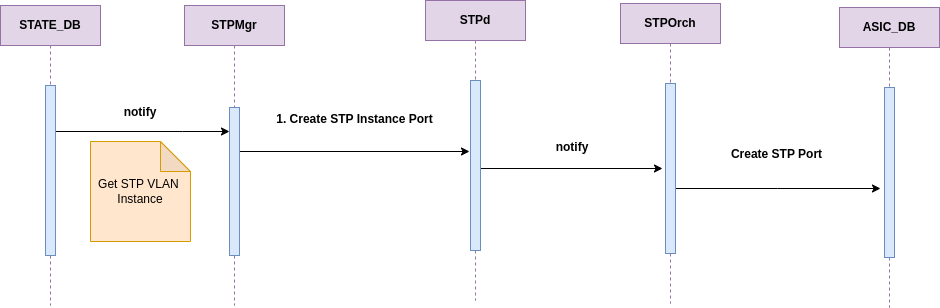

The diagram above was exported from draw.io. Its source (the exported page's mxGraphModel, read from the mxfile embedded in the PNG):
<mxGraphModel dx="1809" dy="793" grid="0" gridSize="10" guides="1" tooltips="1" connect="1" arrows="1" fold="1" page="0" pageScale="1" pageWidth="850" pageHeight="1100" math="0" shadow="0">
  <root>
    <mxCell id="0" />
    <mxCell id="1" parent="0" />
    <mxCell id="v-JBTMWoUNpmtQOUg9rP-12" style="edgeStyle=elbowEdgeStyle;rounded=0;orthogonalLoop=1;jettySize=auto;html=1;elbow=vertical;curved=0;fontStyle=1" parent="1" source="aM9ryv3xv72pqoxQDRHE-5" target="v-JBTMWoUNpmtQOUg9rP-3" edge="1">
      <mxGeometry relative="1" as="geometry">
        <Array as="points">
          <mxPoint x="353" y="166" />
        </Array>
      </mxGeometry>
    </mxCell>
    <mxCell id="aM9ryv3xv72pqoxQDRHE-5" value="STATE_DB" style="shape=umlLifeline;perimeter=lifelinePerimeter;whiteSpace=wrap;html=1;container=0;dropTarget=0;collapsible=0;recursiveResize=0;outlineConnect=0;portConstraint=eastwest;newEdgeStyle={&quot;edgeStyle&quot;:&quot;elbowEdgeStyle&quot;,&quot;elbow&quot;:&quot;vertical&quot;,&quot;curved&quot;:0,&quot;rounded&quot;:0};fillColor=#e1d5e7;strokeColor=#9673a6;fontStyle=1" parent="1" vertex="1">
      <mxGeometry x="171" y="40" width="100" height="300" as="geometry" />
    </mxCell>
    <mxCell id="aM9ryv3xv72pqoxQDRHE-6" value="" style="html=1;points=[];perimeter=orthogonalPerimeter;outlineConnect=0;targetShapes=umlLifeline;portConstraint=eastwest;newEdgeStyle={&quot;edgeStyle&quot;:&quot;elbowEdgeStyle&quot;,&quot;elbow&quot;:&quot;vertical&quot;,&quot;curved&quot;:0,&quot;rounded&quot;:0};fillColor=#dae8fc;strokeColor=#6c8ebf;fontStyle=1" parent="aM9ryv3xv72pqoxQDRHE-5" vertex="1">
      <mxGeometry x="45" y="80" width="10" height="170" as="geometry" />
    </mxCell>
    <mxCell id="v-JBTMWoUNpmtQOUg9rP-17" style="edgeStyle=elbowEdgeStyle;rounded=0;orthogonalLoop=1;jettySize=auto;html=1;elbow=vertical;curved=0;fontStyle=1" parent="1" source="v-JBTMWoUNpmtQOUg9rP-2" edge="1">
      <mxGeometry relative="1" as="geometry">
        <mxPoint x="640" y="186" as="targetPoint" />
      </mxGeometry>
    </mxCell>
    <mxCell id="v-JBTMWoUNpmtQOUg9rP-2" value="STPMgr" style="shape=umlLifeline;perimeter=lifelinePerimeter;whiteSpace=wrap;html=1;container=0;dropTarget=0;collapsible=0;recursiveResize=0;outlineConnect=0;portConstraint=eastwest;newEdgeStyle={&quot;edgeStyle&quot;:&quot;elbowEdgeStyle&quot;,&quot;elbow&quot;:&quot;vertical&quot;,&quot;curved&quot;:0,&quot;rounded&quot;:0};fillColor=#e1d5e7;strokeColor=#9673a6;fontStyle=1" parent="1" vertex="1">
      <mxGeometry x="355" y="40" width="100" height="300" as="geometry" />
    </mxCell>
    <mxCell id="v-JBTMWoUNpmtQOUg9rP-3" value="" style="html=1;points=[];perimeter=orthogonalPerimeter;outlineConnect=0;targetShapes=umlLifeline;portConstraint=eastwest;newEdgeStyle={&quot;edgeStyle&quot;:&quot;elbowEdgeStyle&quot;,&quot;elbow&quot;:&quot;vertical&quot;,&quot;curved&quot;:0,&quot;rounded&quot;:0};fillColor=#dae8fc;strokeColor=#6c8ebf;fontStyle=1" parent="v-JBTMWoUNpmtQOUg9rP-2" vertex="1">
      <mxGeometry x="45" y="102" width="10" height="148" as="geometry" />
    </mxCell>
    <mxCell id="v-JBTMWoUNpmtQOUg9rP-18" style="edgeStyle=elbowEdgeStyle;rounded=0;orthogonalLoop=1;jettySize=auto;html=1;elbow=vertical;curved=0;fontStyle=1" parent="1" source="v-JBTMWoUNpmtQOUg9rP-4" edge="1">
      <mxGeometry relative="1" as="geometry">
        <mxPoint x="833" y="203" as="targetPoint" />
      </mxGeometry>
    </mxCell>
    <mxCell id="v-JBTMWoUNpmtQOUg9rP-4" value="STPd" style="shape=umlLifeline;perimeter=lifelinePerimeter;whiteSpace=wrap;html=1;container=0;dropTarget=0;collapsible=0;recursiveResize=0;outlineConnect=0;portConstraint=eastwest;newEdgeStyle={&quot;edgeStyle&quot;:&quot;elbowEdgeStyle&quot;,&quot;elbow&quot;:&quot;vertical&quot;,&quot;curved&quot;:0,&quot;rounded&quot;:0};fillColor=#e1d5e7;strokeColor=#9673a6;fontStyle=1" parent="1" vertex="1">
      <mxGeometry x="596" y="35" width="100" height="300" as="geometry" />
    </mxCell>
    <mxCell id="v-JBTMWoUNpmtQOUg9rP-5" value="" style="html=1;points=[];perimeter=orthogonalPerimeter;outlineConnect=0;targetShapes=umlLifeline;portConstraint=eastwest;newEdgeStyle={&quot;edgeStyle&quot;:&quot;elbowEdgeStyle&quot;,&quot;elbow&quot;:&quot;vertical&quot;,&quot;curved&quot;:0,&quot;rounded&quot;:0};fillColor=#dae8fc;strokeColor=#6c8ebf;fontStyle=1" parent="v-JBTMWoUNpmtQOUg9rP-4" vertex="1">
      <mxGeometry x="45" y="80" width="10" height="170" as="geometry" />
    </mxCell>
    <mxCell id="v-JBTMWoUNpmtQOUg9rP-20" style="edgeStyle=elbowEdgeStyle;rounded=0;orthogonalLoop=1;jettySize=auto;html=1;elbow=vertical;curved=0;fontStyle=1" parent="1" edge="1">
      <mxGeometry relative="1" as="geometry">
        <mxPoint x="845" y="223" as="sourcePoint" />
        <mxPoint x="1051" y="223" as="targetPoint" />
      </mxGeometry>
    </mxCell>
    <mxCell id="v-JBTMWoUNpmtQOUg9rP-6" value="STPOrch" style="shape=umlLifeline;perimeter=lifelinePerimeter;whiteSpace=wrap;html=1;container=0;dropTarget=0;collapsible=0;recursiveResize=0;outlineConnect=0;portConstraint=eastwest;newEdgeStyle={&quot;edgeStyle&quot;:&quot;elbowEdgeStyle&quot;,&quot;elbow&quot;:&quot;vertical&quot;,&quot;curved&quot;:0,&quot;rounded&quot;:0};fillColor=#e1d5e7;strokeColor=#9673a6;fontStyle=1" parent="1" vertex="1">
      <mxGeometry x="791" y="38" width="100" height="300" as="geometry" />
    </mxCell>
    <mxCell id="v-JBTMWoUNpmtQOUg9rP-7" value="" style="html=1;points=[];perimeter=orthogonalPerimeter;outlineConnect=0;targetShapes=umlLifeline;portConstraint=eastwest;newEdgeStyle={&quot;edgeStyle&quot;:&quot;elbowEdgeStyle&quot;,&quot;elbow&quot;:&quot;vertical&quot;,&quot;curved&quot;:0,&quot;rounded&quot;:0};fillColor=#dae8fc;strokeColor=#6c8ebf;fontStyle=1" parent="v-JBTMWoUNpmtQOUg9rP-6" vertex="1">
      <mxGeometry x="45" y="80" width="10" height="170" as="geometry" />
    </mxCell>
    <mxCell id="v-JBTMWoUNpmtQOUg9rP-8" value="ASIC_DB" style="shape=umlLifeline;perimeter=lifelinePerimeter;whiteSpace=wrap;html=1;container=0;dropTarget=0;collapsible=0;recursiveResize=0;outlineConnect=0;portConstraint=eastwest;newEdgeStyle={&quot;edgeStyle&quot;:&quot;elbowEdgeStyle&quot;,&quot;elbow&quot;:&quot;vertical&quot;,&quot;curved&quot;:0,&quot;rounded&quot;:0};fillColor=#e1d5e7;strokeColor=#9673a6;fontStyle=1" parent="1" vertex="1">
      <mxGeometry x="1010" y="42" width="100" height="300" as="geometry" />
    </mxCell>
    <mxCell id="v-JBTMWoUNpmtQOUg9rP-9" value="" style="html=1;points=[];perimeter=orthogonalPerimeter;outlineConnect=0;targetShapes=umlLifeline;portConstraint=eastwest;newEdgeStyle={&quot;edgeStyle&quot;:&quot;elbowEdgeStyle&quot;,&quot;elbow&quot;:&quot;vertical&quot;,&quot;curved&quot;:0,&quot;rounded&quot;:0};fillColor=#dae8fc;strokeColor=#6c8ebf;fontStyle=1" parent="v-JBTMWoUNpmtQOUg9rP-8" vertex="1">
      <mxGeometry x="45" y="80" width="10" height="170" as="geometry" />
    </mxCell>
    <mxCell id="v-JBTMWoUNpmtQOUg9rP-14" value="notify" style="text;html=1;align=center;verticalAlign=middle;whiteSpace=wrap;rounded=0;fontStyle=1" parent="1" vertex="1">
      <mxGeometry x="281" y="132" width="60" height="30" as="geometry" />
    </mxCell>
    <mxCell id="SkGAOKywYdpLKiFTH_5G-1" value="1. Create STP Instance Port&lt;div&gt;&lt;br&gt;&lt;/div&gt;" style="text;html=1;align=center;verticalAlign=middle;whiteSpace=wrap;rounded=0;fontStyle=1" parent="1" vertex="1">
      <mxGeometry x="443" y="146" width="165" height="30" as="geometry" />
    </mxCell>
    <mxCell id="SkGAOKywYdpLKiFTH_5G-3" value="notify" style="text;html=1;align=center;verticalAlign=middle;whiteSpace=wrap;rounded=0;fontStyle=1" parent="1" vertex="1">
      <mxGeometry x="713" y="167" width="60" height="30" as="geometry" />
    </mxCell>
    <mxCell id="SkGAOKywYdpLKiFTH_5G-4" value="Create STP Port&lt;div&gt;&lt;br&gt;&lt;/div&gt;" style="text;html=1;align=center;verticalAlign=middle;whiteSpace=wrap;rounded=0;fontStyle=1" parent="1" vertex="1">
      <mxGeometry x="887" y="181" width="121" height="30" as="geometry" />
    </mxCell>
    <mxCell id="w_t7xYp_yGXgapDSZvTc-1" value="Get STP VLAN&amp;nbsp; Instance" style="shape=note;whiteSpace=wrap;html=1;backgroundOutline=1;darkOpacity=0.05;fillColor=#ffe6cc;strokeColor=#d79b00;" parent="1" vertex="1">
      <mxGeometry x="261" y="176" width="100" height="100" as="geometry" />
    </mxCell>
  </root>
</mxGraphModel>